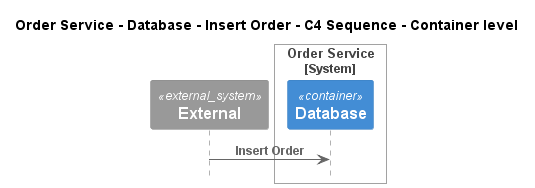

The diagram above was rendered by PlantUML. Its source (embedded in the PNG):
@startuml
!pragma layout smetana
!include ..\..\..\..\..\..\..\.c4s\C4_Sequence.puml

title Order Service - Database - Insert Order - C4 Sequence - Container level

System_Ext(C4InterFlow.SoftwareSystems.ExternalSystem, "External", "")

System_Boundary(ECommercePlatform.SoftwareSystems.OrderService, "Order Service")
    Container(ECommercePlatform.SoftwareSystems.OrderService.Containers.Database, "Database", "", "")
Boundary_End()

Rel(C4InterFlow.SoftwareSystems.ExternalSystem, ECommercePlatform.SoftwareSystems.OrderService.Containers.Database, "Insert Order")


@enduml